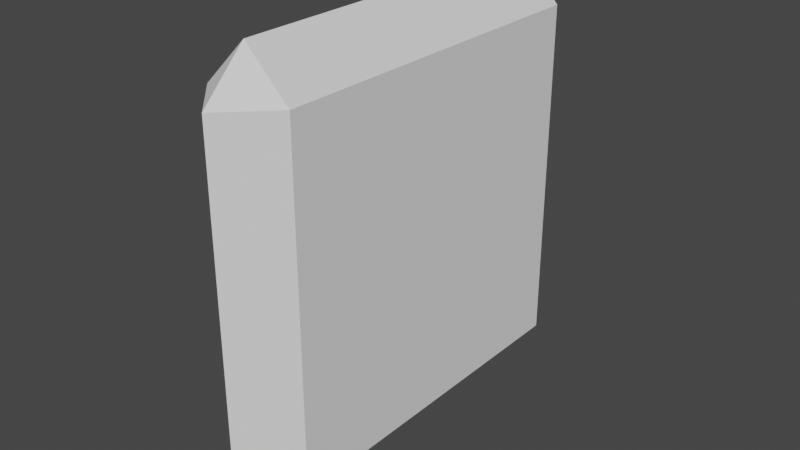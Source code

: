# Source: Gem_Square.blend  (saved by Blender 2.93.21; exported with 4.5.12 LTS)
import bpy
from mathutils import Matrix  # noqa: F401  (used for matrix-valued properties, if any)

bpy.ops.wm.read_factory_settings(use_empty=True)
scene = bpy.context.scene
scene.name = 'Scene'

# ---- collections
col_collection = bpy.data.collections.new('Collection'); scene.collection.children.link(col_collection)

# ---- world
world_world = bpy.data.worlds.new('World'); scene.world = world_world
world_world.use_nodes = True; world_world.node_tree.nodes.clear()
_N = world_world.node_tree.nodes; _L = world_world.node_tree.links
n0 = _N.new('ShaderNodeOutputWorld'); n0.name = 'World Output'; n0.location = (300, 300)
n1 = _N.new('ShaderNodeBackground'); n1.name = 'Background'; n1.location = (10, 300)
n1.inputs[0].default_value = (0.05088, 0.05088, 0.05088, 1.0)
_L.new(n1.outputs[0], n0.inputs[0])
n0.is_active_output = True
world_world.color = (0.05088, 0.05088, 0.05088)
world_world.use_sun_shadow = False
world_world.sun_shadow_jitter_overblur = 0.0

# ---- meshes
me_cube_001 = bpy.data.meshes.new('Cube.001')
me_cube_001.from_pydata([(0.0, -0.8, -1.0), (0.0, -1.0, -0.8), (-0.2, -0.8, -0.8), (0.0, -1.0, 0.8), (0.0, -0.8, 1.0), (-0.2, -0.8, 0.8), (0.0, 0.8, -1.0), (-0.2, 0.8, -0.8), (0.0, 1.0, -0.8), (0.0, 0.8, 1.0), (0.0, 1.0, 0.8), (-0.2, 0.8, 0.8), (0.2, -0.8, -0.8), (0.2, -0.8, 0.8), (0.2, 0.8, -0.8), (0.2, 0.8, 0.8)], [], [(14, 15, 13, 12), (2, 5, 11, 7), (0, 1, 2), (3, 4, 5), (6, 7, 8), (9, 10, 11), (0, 12, 1), (4, 3, 13), (6, 8, 14), (9, 15, 10), (6, 0, 2, 7), (1, 3, 5, 2), (4, 9, 11, 5), (10, 8, 7, 11), (15, 14, 8, 10), (0, 6, 14, 12), (9, 4, 13, 15), (3, 1, 12, 13)])
_uv = me_cube_001.uv_layers.new(name='UVMap')
_uv.uv.foreach_set('vector', [0.4297, 0.4435, 0.06784, 0.4299, 0.07029, 0.06793, 0.4322, 0.08157, 0.5703, 0.06793, 0.9322, 0.08157, 0.9297, 0.4435, 0.5678, 0.4299, 0.5001, 0.05456, 0.5578, 0.0001011, 0.5703, 0.06793, 0.9461, 0.01161, 0.9999, 0.06862, 0.9322, 0.08157, 0.5001, 0.4428, 0.5678, 0.4299, 0.5539, 0.4998, 0.9999, 0.4569, 0.9422, 0.5113, 0.9297, 0.4435, 0.4999, 0.06862, 0.4322, 0.08157, 0.4461, 0.01161, 0.0001011, 0.05456, 0.05776, 0.0001011, 0.07029, 0.06793, 0.4999, 0.4569, 0.4422, 0.5113, 0.4297, 0.4435, 0.0001012, 0.4428, 0.06784, 0.4299, 0.05387, 0.4998, 0.5001, 0.4428, 0.5001, 0.05456, 0.5703, 0.06793, 0.5678, 0.4299, 0.5578, 0.0001011, 0.9461, 0.01161, 0.9322, 0.08157, 0.5703, 0.06793, 0.9999, 0.06862, 0.9999, 0.4569, 0.9297, 0.4435, 0.9322, 0.08157, 0.9422, 0.5113, 0.5539, 0.4998, 0.5678, 0.4299, 0.9297, 0.4435, 0.06784, 0.4299, 0.4297, 0.4435, 0.4422, 0.5113, 0.05387, 0.4998, 0.4999, 0.06862, 0.4999, 0.4569, 0.4297, 0.4435, 0.4322, 0.08157, 0.0001012, 0.4428, 0.0001011, 0.05456, 0.07029, 0.06793, 0.06784, 0.4299, 0.05776, 0.0001011, 0.4461, 0.01161, 0.4322, 0.08157, 0.07029, 0.06793])
me_cube_001.use_remesh_fix_poles = True
me_cube_001.use_remesh_preserve_attributes = False
me_cube_001.update()

# ---- objects
ob_square = bpy.data.objects.new('Square', me_cube_001)

# ---- transforms, parenting, visibility, modifiers, constraints
ob_square.location = (0.0, 0.0, 0.0)

# ---- collection membership
col_collection.objects.link(ob_square)

# ---- scene / render settings (as saved in the file)
scene.frame_start = 1; scene.frame_end = 250; scene.frame_set(1)
scene.render.engine = 'BLENDER_EEVEE_NEXT'
scene.cycles.use_denoising = False
scene.cycles.samples = 128
scene.cycles.sampling_pattern = 'TABULATED_SOBOL'
scene.cycles.use_adaptive_sampling = False
scene.cycles.use_light_tree = False
scene.view_settings.view_transform = 'Filmic'
bpy.context.view_layer.update()

# ---- added for rendering (the .blend has no active camera and no usable light): camera, sun
cam_auto = bpy.data.cameras.new('AutoCamera')
cam_auto.lens = 50.0
cam_auto.sensor_width = 36.0
cam_auto.clip_end = 1000.0
ob_auto_camera = bpy.data.objects.new('AutoCamera', cam_auto)
scene.collection.objects.link(ob_auto_camera)
ob_auto_camera.location = (2.64297, -3.17156, 2.11438)
ob_auto_camera.rotation_euler = (1.09748, -7.21219e-08, 0.694738)
scene.camera = ob_auto_camera
light_auto_sun = bpy.data.lights.new('AutoSun', 'SUN')
light_auto_sun.energy = 3.0
light_auto_sun.angle = 0.0523599
ob_auto_sun = bpy.data.objects.new('AutoSun', light_auto_sun)
scene.collection.objects.link(ob_auto_sun)
ob_auto_sun.rotation_euler = (0.872665, 0.174533, 0.523599)
bpy.context.view_layer.update()
